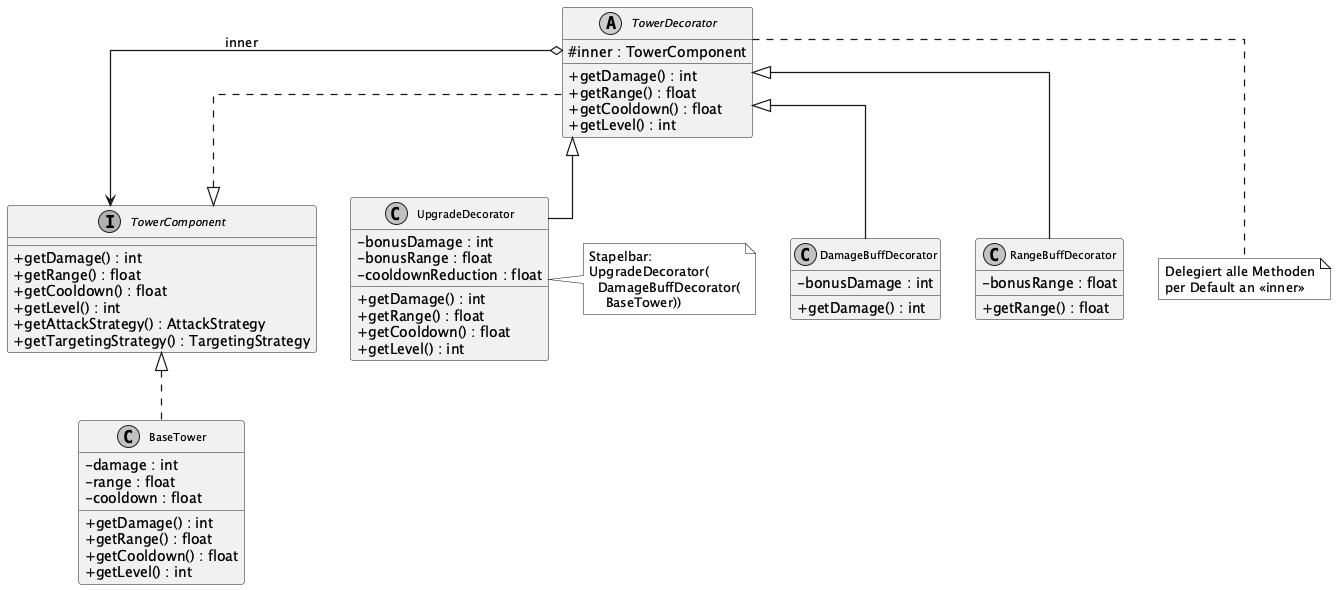

The diagram above was rendered by PlantUML. Its source (embedded in the PNG):
@startuml decorator
skinparam classAttributeIconSize 0
skinparam monochrome true
skinparam shadowing false
skinparam defaultFontName "DejaVu Sans"
skinparam classFontSize 11
skinparam ArrowThickness 1.2
skinparam linetype ortho

interface TowerComponent {
  +getDamage() : int
  +getRange() : float
  +getCooldown() : float
  +getLevel() : int
  +getAttackStrategy() : AttackStrategy
  +getTargetingStrategy() : TargetingStrategy
}

class BaseTower {
  -damage : int
  -range : float
  -cooldown : float
  +getDamage() : int
  +getRange() : float
  +getCooldown() : float
  +getLevel() : int
}

abstract class TowerDecorator {
  #inner : TowerComponent
  +getDamage() : int
  +getRange() : float
  +getCooldown() : float
  +getLevel() : int
}

class DamageBuffDecorator {
  -bonusDamage : int
  +getDamage() : int
}

class RangeBuffDecorator {
  -bonusRange : float
  +getRange() : float
}

class UpgradeDecorator {
  -bonusDamage : int
  -bonusRange : float
  -cooldownReduction : float
  +getDamage() : int
  +getRange() : float
  +getCooldown() : float
  +getLevel() : int
}

TowerComponent <|.. BaseTower
TowerComponent <|.. TowerDecorator
TowerDecorator <|-- DamageBuffDecorator
TowerDecorator <|-- RangeBuffDecorator
TowerDecorator <|-- UpgradeDecorator
TowerDecorator o--> TowerComponent : inner

note bottom of TowerDecorator
  Delegiert alle Methoden
  per Default an <<inner>>
end note

note right of UpgradeDecorator
  Stapelbar:
  UpgradeDecorator(
    DamageBuffDecorator(
      BaseTower))
end note

@enduml